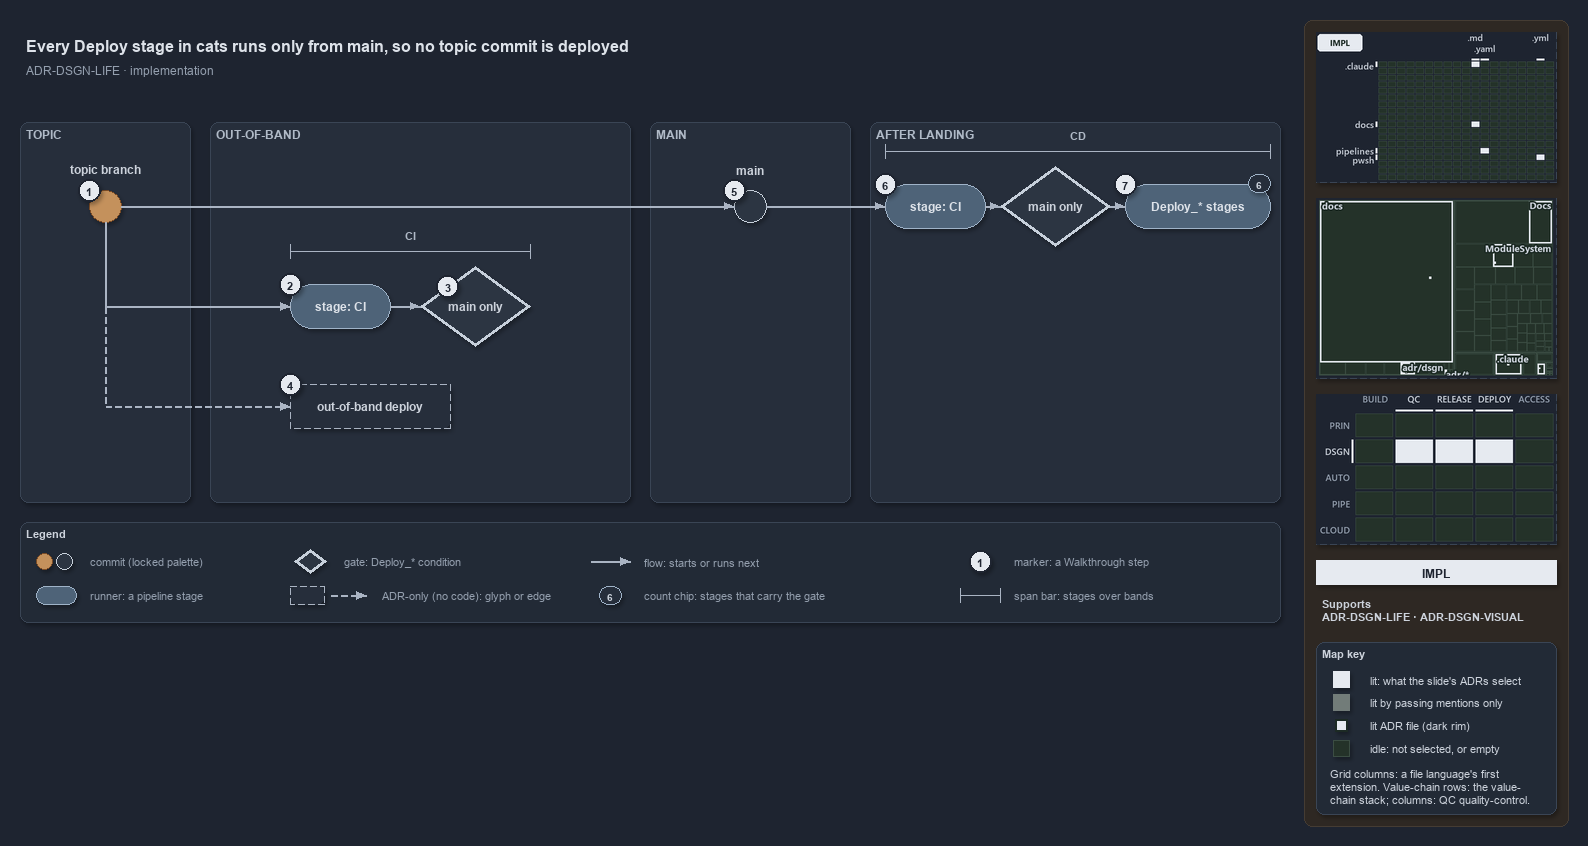

The diagram above was exported from draw.io. Its source (the exported page's mxGraphModel, read from the mxfile embedded in the PNG):
<mxGraphModel dx="1024" dy="768" grid="0" gridSize="10" guides="1" tooltips="1" connect="1" arrows="1" fold="1" page="1" pageScale="1" pageWidth="1572" pageHeight="630" background="#1E2430" math="0" shadow="1">
  <root>
    <mxCell id="0" />
    <mxCell id="1" parent="0" />
    <mxCell id="sidebar-bg" value="" style="rounded=1;arcSize=2;html=1;fillColor=#2E2823;strokeColor=#453C33;shadow=0;" vertex="1" parent="1">
      <mxGeometry x="1304" y="4" width="264" height="806" as="geometry" />
    </mxCell>
    <mxCell id="title" value="Every Deploy stage in cats runs only from main, so no topic commit is deployed" style="text;html=1;align=left;verticalAlign=middle;fontSize=16;fontStyle=1;fontColor=#DDE2E9;" vertex="1" parent="1">
      <mxGeometry x="20" y="14" width="1260" height="30" as="geometry" />
    </mxCell>
    <mxCell id="subtitle" value="ADR-DSGN-LIFE &amp;#183; implementation" style="text;html=1;align=left;verticalAlign=middle;fontSize=12;fontColor=#949FAE;" vertex="1" parent="1">
      <mxGeometry x="20" y="44" width="1240" height="20" as="geometry" />
    </mxCell>
    <mxCell id="band-topic" value="TOPIC" style="rounded=1;html=1;arcSize=3;fillColor=#262E3B;strokeColor=#3A4555;verticalAlign=top;align=left;spacingLeft=8;fontStyle=1;fontSize=12;fontColor=#B0BAC7;" vertex="1" parent="1">
      <mxGeometry x="20" y="106" width="170" height="380" as="geometry" />
    </mxCell>
    <mxCell id="band-oob" value="OUT-OF-BAND" style="rounded=1;html=1;arcSize=3;fillColor=#262E3B;strokeColor=#3A4555;verticalAlign=top;align=left;spacingLeft=8;fontStyle=1;fontSize=12;fontColor=#B0BAC7;" vertex="1" parent="1">
      <mxGeometry x="210" y="106" width="420" height="380" as="geometry" />
    </mxCell>
    <mxCell id="band-main" value="MAIN" style="rounded=1;html=1;arcSize=3;fillColor=#262E3B;strokeColor=#3A4555;verticalAlign=top;align=left;spacingLeft=8;fontStyle=1;fontSize=12;fontColor=#B0BAC7;" vertex="1" parent="1">
      <mxGeometry x="650" y="106" width="200" height="380" as="geometry" />
    </mxCell>
    <mxCell id="band-after" value="AFTER LANDING" style="rounded=1;html=1;arcSize=3;fillColor=#262E3B;strokeColor=#3A4555;verticalAlign=top;align=left;spacingLeft=8;fontStyle=1;fontSize=12;fontColor=#B0BAC7;" vertex="1" parent="1">
      <mxGeometry x="870" y="106" width="410" height="380" as="geometry" />
    </mxCell>
    <mxCell id="c-topic" value="" style="ellipse;html=1;fillColor=#C4915C;strokeColor=#7A4B25;strokeWidth=1.5;fontStyle=1;fontSize=11;fontColor=#CDD3DC;" vertex="1" parent="1">
      <mxGeometry x="89" y="174" width="32" height="32" as="geometry" />
    </mxCell>
    <mxCell id="c-topic-name" value="topic branch" style="text;html=1;align=center;verticalAlign=middle;fontSize=12;fontStyle=1;fontColor=#CDD3DC;" vertex="1" parent="1">
      <mxGeometry x="25" y="144" width="160" height="18" as="geometry" />
    </mxCell>
    <mxCell id="c-main" value="" style="ellipse;html=1;fillColor=#2C3542;strokeColor=#C7D0DB;strokeWidth=1.5;fontStyle=1;fontSize=11;fontColor=#CDD3DC;" vertex="1" parent="1">
      <mxGeometry x="734" y="174" width="32" height="32" as="geometry" />
    </mxCell>
    <mxCell id="c-main-name" value="main" style="text;html=1;align=center;verticalAlign=middle;fontSize=12;fontStyle=1;fontColor=#CDD3DC;" vertex="1" parent="1">
      <mxGeometry x="670" y="144" width="160" height="18" as="geometry" />
    </mxCell>
    <mxCell id="edge-topic-main" value="" style="edgeStyle=orthogonalEdgeStyle;rounded=1;html=1;endArrow=block;strokeColor=#AAB4C3;fontColor=#CDD3DC;shadow=0;" edge="1" parent="1" source="c-topic" target="c-main">
      <mxGeometry relative="1" as="geometry" />
    </mxCell>
    <mxCell id="r-cd-ci" value="&lt;b&gt;stage: CI&lt;/b&gt;" style="rounded=1;arcSize=50;whiteSpace=wrap;html=1;fillColor=#4E6378;strokeColor=#9FB3C8;fontSize=12;fontColor=#DDE2E9;" vertex="1" parent="1">
      <mxGeometry x="885" y="168" width="100" height="44" as="geometry" />
    </mxCell>
    <mxCell id="g-cd-mainonly" value="&lt;b&gt;main only&lt;/b&gt;" style="rhombus;whiteSpace=wrap;html=1;fillColor=#2C3542;strokeColor=#C7D0DB;strokeWidth=3;fontSize=12;fontColor=#CDD3DC;" vertex="1" parent="1">
      <mxGeometry x="1000" y="150" width="110" height="80" as="geometry" />
    </mxCell>
    <mxCell id="r-deploy" value="&lt;b&gt;Deploy_* stages&lt;/b&gt;" style="rounded=1;arcSize=50;whiteSpace=wrap;html=1;fillColor=#4E6378;strokeColor=#9FB3C8;fontSize=12;fontColor=#DDE2E9;" vertex="1" parent="1">
      <mxGeometry x="1125" y="168" width="145" height="44" as="geometry" />
    </mxCell>
    <mxCell id="chip-count" value="6" style="rounded=1;arcSize=50;whiteSpace=wrap;html=1;fillColor=#262E3B;strokeColor=#9FB3C8;fontColor=#CDD3DC;fontStyle=1;fontSize=10.5;" vertex="1" parent="1">
      <mxGeometry x="1248" y="158" width="22" height="18" as="geometry" />
    </mxCell>
    <mxCell id="edge-main-cdci" value="" style="edgeStyle=orthogonalEdgeStyle;rounded=1;html=1;endArrow=block;strokeColor=#AAB4C3;fontColor=#CDD3DC;shadow=0;" edge="1" parent="1" source="c-main" target="r-cd-ci">
      <mxGeometry relative="1" as="geometry" />
    </mxCell>
    <mxCell id="edge-cdci-gate" value="" style="edgeStyle=orthogonalEdgeStyle;rounded=1;html=1;endArrow=block;strokeColor=#AAB4C3;fontColor=#CDD3DC;shadow=0;" edge="1" parent="1" source="r-cd-ci" target="g-cd-mainonly">
      <mxGeometry relative="1" as="geometry" />
    </mxCell>
    <mxCell id="edge-gate-deploy" value="" style="edgeStyle=orthogonalEdgeStyle;rounded=1;html=1;endArrow=block;strokeColor=#AAB4C3;fontColor=#CDD3DC;shadow=0;" edge="1" parent="1" source="g-cd-mainonly" target="r-deploy">
      <mxGeometry relative="1" as="geometry" />
    </mxCell>
    <mxCell id="span-cd" value="" style="shape=crossbar;whiteSpace=wrap;html=1;rounded=1;fillColor=none;strokeColor=#AAB4C3;strokeWidth=1.5;" vertex="1" parent="1">
      <mxGeometry x="885" y="128" width="385" height="14" as="geometry" />
    </mxCell>
    <mxCell id="span-cd-label" value="CD" style="text;html=1;align=center;verticalAlign=middle;fontSize=11;fontStyle=1;fontColor=#B0BAC7;labelBackgroundColor=#262E3B;" vertex="1" parent="1">
      <mxGeometry x="1047.5" y="110" width="60" height="16" as="geometry" />
    </mxCell>
    <mxCell id="port-topic-r2" value="" style="text;html=1;strokeColor=none;fillColor=none;" vertex="1" parent="1">
      <mxGeometry x="105" y="290" width="1" height="1" as="geometry" />
    </mxCell>
    <mxCell id="port-topic-r3" value="" style="text;html=1;strokeColor=none;fillColor=none;" vertex="1" parent="1">
      <mxGeometry x="105" y="390" width="1" height="1" as="geometry" />
    </mxCell>
    <mxCell id="edge-topic-bus" value="" style="edgeStyle=orthogonalEdgeStyle;rounded=1;html=1;endArrow=block;strokeColor=#AAB4C3;endArrow=none;fontColor=#CDD3DC;shadow=0;" edge="1" parent="1" source="c-topic" target="port-topic-r2">
      <mxGeometry relative="1" as="geometry" />
    </mxCell>
    <mxCell id="r-pr-ci" value="&lt;b&gt;stage: CI&lt;/b&gt;" style="rounded=1;arcSize=50;whiteSpace=wrap;html=1;fillColor=#4E6378;strokeColor=#9FB3C8;fontSize=12;fontColor=#DDE2E9;" vertex="1" parent="1">
      <mxGeometry x="290" y="268" width="100" height="44" as="geometry" />
    </mxCell>
    <mxCell id="g-pr-mainonly" value="&lt;b&gt;main only&lt;/b&gt;" style="rhombus;whiteSpace=wrap;html=1;fillColor=#2C3542;strokeColor=#C7D0DB;strokeWidth=3;fontSize=12;fontColor=#CDD3DC;" vertex="1" parent="1">
      <mxGeometry x="420" y="250" width="110" height="80" as="geometry" />
    </mxCell>
    <mxCell id="edge-bus-prci" value="" style="edgeStyle=orthogonalEdgeStyle;rounded=1;html=1;endArrow=block;strokeColor=#AAB4C3;fontColor=#CDD3DC;shadow=0;" edge="1" parent="1" source="port-topic-r2" target="r-pr-ci">
      <mxGeometry relative="1" as="geometry" />
    </mxCell>
    <mxCell id="edge-prci-gate" value="" style="edgeStyle=orthogonalEdgeStyle;rounded=1;html=1;endArrow=block;strokeColor=#AAB4C3;fontColor=#CDD3DC;shadow=0;" edge="1" parent="1" source="r-pr-ci" target="g-pr-mainonly">
      <mxGeometry relative="1" as="geometry" />
    </mxCell>
    <mxCell id="span-ci" value="" style="shape=crossbar;whiteSpace=wrap;html=1;rounded=1;fillColor=none;strokeColor=#AAB4C3;strokeWidth=1.5;" vertex="1" parent="1">
      <mxGeometry x="290" y="228" width="240" height="14" as="geometry" />
    </mxCell>
    <mxCell id="span-ci-label" value="CI" style="text;html=1;align=center;verticalAlign=middle;fontSize=11;fontStyle=1;fontColor=#B0BAC7;labelBackgroundColor=#262E3B;" vertex="1" parent="1">
      <mxGeometry x="380" y="210" width="60" height="16" as="geometry" />
    </mxCell>
    <mxCell id="edge-bus-r3" value="" style="edgeStyle=orthogonalEdgeStyle;rounded=1;html=1;endArrow=block;strokeColor=#AAB4C3;endArrow=none;dashed=1;fontColor=#CDD3DC;shadow=0;" edge="1" parent="1" source="port-topic-r2" target="port-topic-r3">
      <mxGeometry relative="1" as="geometry" />
    </mxCell>
    <mxCell id="a-oob" value="&lt;b&gt;out-of-band deploy&lt;/b&gt;" style="rounded=1;whiteSpace=wrap;html=1;arcSize=50;fillColor=#262E3B;strokeColor=#AAB4C3;dashed=1;fontSize=12;" vertex="1" parent="1">
      <mxGeometry x="290" y="368" width="160" height="44" as="geometry" />
    </mxCell>
    <mxCell id="edge-bus-oob" value="" style="edgeStyle=orthogonalEdgeStyle;rounded=1;html=1;endArrow=block;strokeColor=#AAB4C3;dashed=1;fontColor=#CDD3DC;shadow=0;" edge="1" parent="1" source="port-topic-r3" target="a-oob">
      <mxGeometry relative="1" as="geometry" />
    </mxCell>
    <mxCell id="mark-1" value="1" style="ellipse;html=1;fillColor=#E6EAF0;strokeColor=#1E2430;strokeWidth=2;fontColor=#1E2430;fontStyle=1;fontSize=11;" vertex="1" parent="1">
      <mxGeometry x="78" y="163" width="22" height="22" as="geometry" />
    </mxCell>
    <mxCell id="mark-2" value="2" style="ellipse;html=1;fillColor=#E6EAF0;strokeColor=#1E2430;strokeWidth=2;fontColor=#1E2430;fontStyle=1;fontSize=11;" vertex="1" parent="1">
      <mxGeometry x="279" y="257" width="22" height="22" as="geometry" />
    </mxCell>
    <mxCell id="mark-3" value="3" style="ellipse;html=1;fillColor=#E6EAF0;strokeColor=#1E2430;strokeWidth=2;fontColor=#1E2430;fontStyle=1;fontSize=11;" vertex="1" parent="1">
      <mxGeometry x="436.5" y="259" width="22" height="22" as="geometry" />
    </mxCell>
    <mxCell id="mark-4" value="4" style="ellipse;html=1;fillColor=#E6EAF0;strokeColor=#1E2430;strokeWidth=2;fontColor=#1E2430;fontStyle=1;fontSize=11;" vertex="1" parent="1">
      <mxGeometry x="279" y="357" width="22" height="22" as="geometry" />
    </mxCell>
    <mxCell id="mark-5" value="5" style="ellipse;html=1;fillColor=#E6EAF0;strokeColor=#1E2430;strokeWidth=2;fontColor=#1E2430;fontStyle=1;fontSize=11;" vertex="1" parent="1">
      <mxGeometry x="723" y="163" width="22" height="22" as="geometry" />
    </mxCell>
    <mxCell id="mark-6" value="6" style="ellipse;html=1;fillColor=#E6EAF0;strokeColor=#1E2430;strokeWidth=2;fontColor=#1E2430;fontStyle=1;fontSize=11;" vertex="1" parent="1">
      <mxGeometry x="874" y="157" width="22" height="22" as="geometry" />
    </mxCell>
    <mxCell id="mark-7" value="7" style="ellipse;html=1;fillColor=#E6EAF0;strokeColor=#1E2430;strokeWidth=2;fontColor=#1E2430;fontStyle=1;fontSize=11;" vertex="1" parent="1">
      <mxGeometry x="1114" y="157" width="22" height="22" as="geometry" />
    </mxCell>
    <mxCell id="legend" value="&lt;b&gt;Legend&lt;/b&gt;" style="rounded=1;whiteSpace=wrap;html=1;arcSize=6;fillColor=#222A36;strokeColor=#3A4555;align=left;verticalAlign=top;spacing=8;fontSize=11;fontColor=#CDD3DC;" vertex="1" parent="1">
      <mxGeometry x="20" y="506" width="1260" height="100" as="geometry" />
    </mxCell>
    <mxCell id="legend-0-brown" value="" style="ellipse;html=1;fillColor=#C4915C;strokeColor=#7A4B25;strokeWidth=1.5;fontColor=#CDD3DC;" vertex="1" parent="1">
      <mxGeometry x="36" y="537" width="16" height="16" as="geometry" />
    </mxCell>
    <mxCell id="legend-0-grey" value="" style="ellipse;html=1;fillColor=#2C3542;strokeColor=#C7D0DB;strokeWidth=1.5;fontColor=#CDD3DC;" vertex="1" parent="1">
      <mxGeometry x="56" y="537" width="16" height="16" as="geometry" />
    </mxCell>
    <mxCell id="legend-0-text" value="commit (locked palette)" style="text;html=1;align=left;verticalAlign=middle;fontSize=11;fontColor=#949FAE;" vertex="1" parent="1">
      <mxGeometry x="84" y="535" width="290" height="20" as="geometry" />
    </mxCell>
    <mxCell id="legend-1" value="" style="rounded=1;arcSize=50;whiteSpace=wrap;html=1;fillColor=#4E6378;strokeColor=#9FB3C8;fontSize=12;fontColor=#DDE2E9;" vertex="1" parent="1">
      <mxGeometry x="36" y="570" width="40" height="18" as="geometry" />
    </mxCell>
    <mxCell id="legend-1-text" value="runner: a pipeline stage" style="text;html=1;align=left;verticalAlign=middle;fontSize=11;fontColor=#949FAE;" vertex="1" parent="1">
      <mxGeometry x="84" y="569" width="290" height="20" as="geometry" />
    </mxCell>
    <mxCell id="legend-2" value="" style="rhombus;whiteSpace=wrap;html=1;fillColor=#2C3542;strokeColor=#C7D0DB;strokeWidth=3;fontSize=12;fontColor=#CDD3DC;" vertex="1" parent="1">
      <mxGeometry x="294" y="533" width="32" height="24" as="geometry" />
    </mxCell>
    <mxCell id="legend-2-text" value="gate: Deploy_* condition" style="text;html=1;align=left;verticalAlign=middle;fontSize=11;fontColor=#949FAE;" vertex="1" parent="1">
      <mxGeometry x="338" y="535" width="290" height="20" as="geometry" />
    </mxCell>
    <mxCell id="legend-3" value="" style="rounded=1;whiteSpace=wrap;html=1;arcSize=50;fillColor=#262E3B;strokeColor=#AAB4C3;dashed=1;fontSize=12;" vertex="1" parent="1">
      <mxGeometry x="290" y="570" width="34" height="18" as="geometry" />
    </mxCell>
    <mxCell id="legend-3-a" value="" style="text;html=1;strokeColor=none;fillColor=none;" vertex="1" parent="1">
      <mxGeometry x="330" y="579" width="1" height="1" as="geometry" />
    </mxCell>
    <mxCell id="legend-3-b" value="" style="text;html=1;strokeColor=none;fillColor=none;" vertex="1" parent="1">
      <mxGeometry x="366" y="579" width="1" height="1" as="geometry" />
    </mxCell>
    <mxCell id="legend-3-edge" value="" style="edgeStyle=orthogonalEdgeStyle;rounded=1;html=1;endArrow=block;strokeColor=#AAB4C3;dashed=1;fontColor=#CDD3DC;shadow=0;" edge="1" parent="1" source="legend-3-a" target="legend-3-b">
      <mxGeometry relative="1" as="geometry" />
    </mxCell>
    <mxCell id="legend-3-text" value="ADR-only (no code): glyph or edge" style="text;html=1;align=left;verticalAlign=middle;fontSize=11;fontColor=#949FAE;" vertex="1" parent="1">
      <mxGeometry x="376" y="569" width="290" height="20" as="geometry" />
    </mxCell>
    <mxCell id="legend-4-a" value="" style="text;html=1;strokeColor=none;fillColor=none;" vertex="1" parent="1">
      <mxGeometry x="590" y="545" width="1" height="1" as="geometry" />
    </mxCell>
    <mxCell id="legend-4-b" value="" style="text;html=1;strokeColor=none;fillColor=none;" vertex="1" parent="1">
      <mxGeometry x="630" y="545" width="1" height="1" as="geometry" />
    </mxCell>
    <mxCell id="legend-4-edge" value="" style="edgeStyle=orthogonalEdgeStyle;rounded=1;html=1;endArrow=block;strokeColor=#AAB4C3;fontColor=#CDD3DC;shadow=0;" edge="1" parent="1" source="legend-4-a" target="legend-4-b">
      <mxGeometry relative="1" as="geometry" />
    </mxCell>
    <mxCell id="legend-4-text" value="flow: starts or runs next" style="text;html=1;align=left;verticalAlign=middle;fontSize=11;fontColor=#949FAE;" vertex="1" parent="1">
      <mxGeometry x="638" y="535" width="290" height="20" as="geometry" />
    </mxCell>
    <mxCell id="legend-5" value="6" style="rounded=1;arcSize=50;whiteSpace=wrap;html=1;fillColor=#262E3B;strokeColor=#9FB3C8;fontColor=#CDD3DC;fontStyle=1;fontSize=10.5;" vertex="1" parent="1">
      <mxGeometry x="599" y="570" width="22" height="18" as="geometry" />
    </mxCell>
    <mxCell id="legend-5-text" value="count chip: stages that carry the gate" style="text;html=1;align=left;verticalAlign=middle;fontSize=11;fontColor=#949FAE;" vertex="1" parent="1">
      <mxGeometry x="638" y="569" width="290" height="20" as="geometry" />
    </mxCell>
    <mxCell id="legend-6" value="1" style="ellipse;html=1;fillColor=#E6EAF0;strokeColor=#1E2430;strokeWidth=2;fontColor=#1E2430;fontStyle=1;fontSize=11;" vertex="1" parent="1">
      <mxGeometry x="969" y="534" width="22" height="22" as="geometry" />
    </mxCell>
    <mxCell id="legend-6-text" value="marker: a Walkthrough step" style="text;html=1;align=left;verticalAlign=middle;fontSize=11;fontColor=#949FAE;" vertex="1" parent="1">
      <mxGeometry x="1008" y="535" width="290" height="20" as="geometry" />
    </mxCell>
    <mxCell id="legend-7" value="" style="shape=crossbar;whiteSpace=wrap;html=1;rounded=1;fillColor=none;strokeColor=#AAB4C3;strokeWidth=1.5;" vertex="1" parent="1">
      <mxGeometry x="960" y="572" width="40" height="14" as="geometry" />
    </mxCell>
    <mxCell id="legend-7-text" value="span bar: stages over bands" style="text;html=1;align=left;verticalAlign=middle;fontSize=11;fontColor=#949FAE;" vertex="1" parent="1">
      <mxGeometry x="1008" y="569" width="290" height="20" as="geometry" />
    </mxCell>
    <mxCell id="minimap-grid" value="" style="shape=image;html=1;imageAspect=0;aspect=fixed;verticalLabelPosition=bottom;strokeColor=#3A4555;dashed=1;fillColor=#222A36;image=data:image/png,(base64 omitted: 9644 chars);" vertex="1" parent="1">
      <mxGeometry x="1316" y="16" width="240" height="150" as="geometry" />
    </mxCell>
    <mxCell id="minimap-tree" value="" style="shape=image;html=1;imageAspect=0;aspect=fixed;verticalLabelPosition=bottom;strokeColor=#3A4555;dashed=1;fillColor=#222A36;image=data:image/png,(base64 omitted: 15660 chars);" vertex="1" parent="1">
      <mxGeometry x="1316" y="182" width="240" height="180" as="geometry" />
    </mxCell>
    <mxCell id="minimap-chain" value="" style="shape=image;html=1;imageAspect=0;aspect=fixed;verticalLabelPosition=bottom;strokeColor=#3A4555;dashed=1;fillColor=#222A36;image=data:image/png,(base64 omitted: 13568 chars);" vertex="1" parent="1">
      <mxGeometry x="1316" y="378" width="240" height="150" as="geometry" />
    </mxCell>
    <mxCell id="lens-badge" value="IMPL" style="rounded=0;whiteSpace=wrap;html=1;align=center;verticalAlign=middle;fontSize=12;fontStyle=1;fontColor=#1E2430;fillColor=#E6EAF0;strokeColor=none;" vertex="1" parent="1">
      <mxGeometry x="1316" y="544" width="240" height="24" as="geometry" />
    </mxCell>
    <mxCell id="supports" value="&lt;b&gt;Supports&lt;/b&gt;&lt;br&gt;ADR-DSGN-LIFE &amp;#183; ADR-DSGN-VISUAL" style="text;html=1;whiteSpace=wrap;align=left;verticalAlign=top;fontSize=11;fontColor=#CDD3DC;" vertex="1" parent="1">
      <mxGeometry x="1316" y="576" width="240" height="38" as="geometry" />
    </mxCell>
    <mxCell id="mapkey" value="&lt;b&gt;Map key&lt;/b&gt;" style="rounded=1;arcSize=6;whiteSpace=wrap;html=1;align=left;verticalAlign=top;fontSize=11;fontColor=#CDD3DC;fillColor=#222A36;strokeColor=#3A4555;spacingLeft=8;spacingTop=2;" vertex="1" parent="1">
      <mxGeometry x="1316" y="626" width="240" height="172" as="geometry" />
    </mxCell>
    <mxCell id="mapkey-lit" value="" style="rounded=0;html=1;fillColor=#E6EAF0;strokeColor=#E6EAF0;" vertex="1" parent="1">
      <mxGeometry x="1333.0" y="655.0" width="16" height="16" as="geometry" />
    </mxCell>
    <mxCell id="mapkey-lit-text" value="lit: what the slide's ADRs select" style="text;html=1;align=left;verticalAlign=middle;fontSize=11;fontColor=#CDD3DC;" vertex="1" parent="1">
      <mxGeometry x="1364" y="653" width="184" height="20" as="geometry" />
    </mxCell>
    <mxCell id="mapkey-touched" value="" style="rounded=0;html=1;fillColor=#727C79;strokeColor=#727C79;" vertex="1" parent="1">
      <mxGeometry x="1333.0" y="678.0" width="16" height="16" as="geometry" />
    </mxCell>
    <mxCell id="mapkey-touched-text" value="lit by passing mentions only" style="text;html=1;align=left;verticalAlign=middle;fontSize=11;fontColor=#CDD3DC;" vertex="1" parent="1">
      <mxGeometry x="1364" y="676" width="184" height="20" as="geometry" />
    </mxCell>
    <mxCell id="mapkey-adr" value="" style="rounded=0;html=1;fillColor=#E6EAF0;strokeColor=#1C2A24;strokeWidth=2;" vertex="1" parent="1">
      <mxGeometry x="1335.0" y="703.0" width="12" height="12" as="geometry" />
    </mxCell>
    <mxCell id="mapkey-adr-text" value="lit ADR file (dark rim)" style="text;html=1;align=left;verticalAlign=middle;fontSize=11;fontColor=#CDD3DC;" vertex="1" parent="1">
      <mxGeometry x="1364" y="699" width="184" height="20" as="geometry" />
    </mxCell>
    <mxCell id="mapkey-idle" value="" style="rounded=0;html=1;fillColor=#243229;strokeColor=#3B4D43;" vertex="1" parent="1">
      <mxGeometry x="1333.0" y="724.0" width="16" height="16" as="geometry" />
    </mxCell>
    <mxCell id="mapkey-idle-text" value="idle: not selected, or empty" style="text;html=1;align=left;verticalAlign=middle;fontSize=11;fontColor=#CDD3DC;" vertex="1" parent="1">
      <mxGeometry x="1364" y="722" width="184" height="20" as="geometry" />
    </mxCell>
    <mxCell id="mapkey-codes" value="Grid columns: a file language's first&lt;br&gt;extension. Value-chain rows: the value-&lt;br&gt;chain stack; columns: QC quality-control." style="text;html=1;align=left;verticalAlign=top;whiteSpace=wrap;fontSize=11;fontColor=#CDD3DC;" vertex="1" parent="1">
      <mxGeometry x="1324" y="746" width="224" height="46" as="geometry" />
    </mxCell>
  </root>
</mxGraphModel>